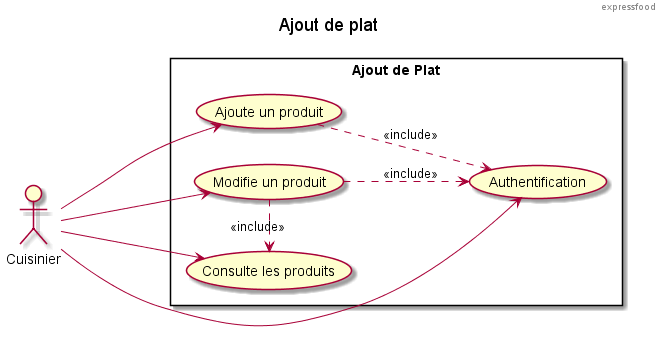

The diagram above was rendered by PlantUML. Its source (embedded in the PNG):
@startuml
header expressfood
title Ajout de plat
left to right direction
skinparam packageStyle rectangle
actor Cuisinier
rectangle "Ajout de Plat" {
  :Cuisinier: --> (Authentification)
  :Cuisinier: ---> (Consulte les produits)
  :Cuisinier: ---> (Ajoute un produit)
  :Cuisinier: ---> (Modifie un produit)
  (Modifie un produit) .> (Consulte les produits) : <<include>>
  (Modifie un produit) ..> (Authentification) : <<include>>
  (Ajoute un produit) ..> (Authentification) : <<include>>
}
@enduml